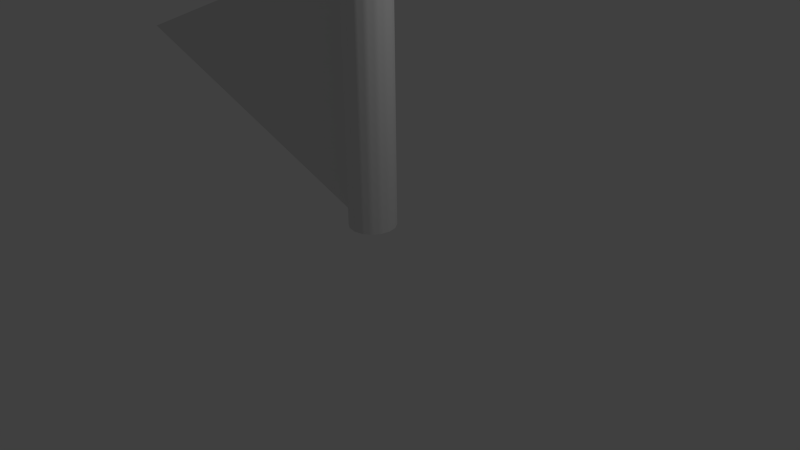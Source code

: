# Source: saveFlagBoned.blend  (saved by Blender 2.68.0; exported with 4.5.12 LTS)
import bpy
from mathutils import Matrix  # noqa: F401  (used for matrix-valued properties, if any)

bpy.ops.wm.read_factory_settings(use_empty=True)
scene = bpy.context.scene
scene.name = 'Scene'

# ---- collections
col_collection_1 = bpy.data.collections.new('Collection 1'); scene.collection.children.link(col_collection_1)

# ---- world
world_world = bpy.data.worlds.new('World'); scene.world = world_world
world_world.color = (0.05088, 0.05088, 0.05088)
world_world.use_sun_shadow = False
world_world.sun_shadow_jitter_overblur = 0.0
world_world.cycles.sampling_method = 'MANUAL'
world_world.cycles.sample_map_resolution = 256

# ---- cameras
cam_camera = bpy.data.cameras.new('Camera')
cam_camera.clip_end = 100.0
cam_camera.lens = 35.0
cam_camera.sensor_width = 32.0
cam_camera.sensor_height = 18.0
cam_camera.ortho_scale = 7.314
cam_camera.dof.focus_distance = 0.0
cam_camera.dof.aperture_fstop = 128.0

# ---- lights
light_lamp = bpy.data.lights.new('Lamp', 'POINT')
light_lamp.transmission_factor = 0.0
light_lamp.cutoff_distance = 30.0
light_lamp.energy = 100.0
light_lamp.shadow_buffer_clip_start = 1.001
light_lamp.shadow_soft_size = 0.1
light_lamp.shadow_maximum_resolution = 0.006
light_lamp.use_absolute_resolution = True
light_lamp.cycles.use_multiple_importance_sampling = False

# ---- meshes
me_cylinder = bpy.data.meshes.new('Cylinder')
me_cylinder.from_pydata([(0.0, 1.0, -1.0), (0.0, 1.0, 1.0), (0.3827, 0.9239, -1.0), (0.3827, 0.9239, 1.0), (0.7071, 0.7071, -1.0), (0.7071, 0.7071, 1.0), (0.9239, 0.3827, -1.0), (0.9239, 0.3827, 1.0), (1.0, -4.371e-08, -1.0), (1.0, -4.371e-08, 1.0), (0.9239, -0.3827, -1.0), (0.9239, -0.3827, 1.0), (0.7071, -0.7071, -1.0), (0.7071, -0.7071, 1.0), (0.3827, -0.9239, -1.0), (0.3827, -0.9239, 1.0), (1.51e-07, -1.0, -1.0), (1.51e-07, -1.0, 1.0), (-0.3827, -0.9239, -1.0), (-0.3827, -0.9239, 1.0), (-0.7071, -0.7071, -1.0), (-0.7071, -0.7071, 1.0), (-0.9239, -0.3827, -1.0), (-0.9239, -0.3827, 1.0), (-1.0, 1.192e-08, -1.0), (-1.0, 1.192e-08, 1.0), (-0.9239, 0.3827, -1.0), (-0.9239, 0.3827, 1.0), (-0.7071, 0.7071, -1.0), (-0.7071, 0.7071, 1.0), (-0.3827, 0.9239, -1.0), (-0.3827, 0.9239, 1.0), (0.1913, 0.9619, -1.0), (0.1913, 0.9619, 1.0), (0.0, 1.0, 0.0), (0.3827, 0.9239, 0.0), (0.5449, 0.8155, -1.0), (0.5449, 0.8155, 1.0), (0.7071, 0.7071, 0.0), (0.8155, 0.5449, -1.0), (0.8155, 0.5449, 1.0), (0.9239, 0.3827, 0.0), (0.9619, 0.1913, -1.0), (0.9619, 0.1913, 1.0), (1.0, -4.371e-08, 0.0), (0.9619, -0.1913, -1.0), (0.9619, -0.1913, 1.0), (0.9239, -0.3827, 0.0), (0.8155, -0.5449, -1.0), (0.8155, -0.5449, 1.0), (0.7071, -0.7071, 0.0), (0.5449, -0.8155, -1.0), (0.5449, -0.8155, 1.0), (0.3827, -0.9239, 0.0), (0.1913, -0.9619, -1.0), (0.1913, -0.9619, 1.0), (1.51e-07, -1.0, 0.0), (-0.1913, -0.9619, -1.0), (-0.1913, -0.9619, 1.0), (-0.3827, -0.9239, 0.0), (-0.5449, -0.8155, -1.0), (-0.5449, -0.8155, 1.0), (-0.7071, -0.7071, 0.0), (-0.8155, -0.5449, -1.0), (-0.8155, -0.5449, 1.0), (-0.9239, -0.3827, 0.0), (-0.9619, -0.1913, -1.0), (-0.9619, -0.1913, 1.0), (-1.0, 1.192e-08, 0.0), (-0.9619, 0.1913, -1.0), (-0.9619, 0.1913, 1.0), (-0.9239, 0.3827, 0.0), (-0.8155, 0.5449, -1.0), (-0.8155, 0.5449, 1.0), (-0.7071, 0.7071, 0.0), (-0.5449, 0.8155, -1.0), (-0.5449, 0.8155, 1.0), (-0.3827, 0.9239, 0.0), (-0.1913, 0.9619, -1.0), (-0.1913, 0.9619, 1.0), (0.1913, 0.9619, 0.0), (0.5449, 0.8155, 0.0), (0.8155, 0.5449, 0.0), (0.9619, 0.1913, 0.0), (0.9619, -0.1913, 0.0), (0.8155, -0.5449, 0.0), (0.5449, -0.8155, 0.0), (0.1913, -0.9619, 0.0), (-0.1913, -0.9619, 0.0), (-0.5449, -0.8155, 0.0), (-0.8155, -0.5449, 0.0), (-0.9619, -0.1913, 0.0), (-0.9619, 0.1913, 0.0), (-0.8155, 0.5449, 0.0), (-0.1913, 0.9619, 0.0), (-0.5449, 0.8155, 0.0), (0.287, 0.9429, -1.0), (0.3827, 0.9239, -0.5), (0.626, 0.7613, -1.0), (0.7071, 0.7071, -0.5), (0.8697, 0.4638, -1.0), (0.9239, 0.3827, -0.5), (0.981, 0.09567, -1.0), (1.0, -4.371e-08, -0.5), (0.9429, -0.287, -1.0), (0.9239, -0.3827, -0.5), (0.7613, -0.626, -1.0), (0.7071, -0.7071, -0.5), (0.4638, -0.8697, -1.0), (0.3827, -0.9239, -0.5), (0.09567, -0.981, -1.0), (1.51e-07, -1.0, -0.5), (-0.287, -0.9429, -1.0), (-0.3827, -0.9239, -0.5), (-0.626, -0.7613, -1.0), (-0.7071, -0.7071, -0.5), (-0.8697, -0.4638, -1.0), (-0.9239, -0.3827, -0.5), (-0.981, -0.09567, -1.0), (-1.0, 1.192e-08, -0.5), (-0.9429, 0.287, -1.0), (-0.9239, 0.3827, -0.5), (-0.7613, 0.626, -1.0), (-0.7071, 0.7071, -0.5), (-0.4638, 0.8697, -1.0), (-0.3827, 0.9239, -0.5), (-0.09567, 0.981, -1.0), (0.09567, 0.981, -1.0), (0.0, 1.0, -0.5), (0.4638, 0.8697, -1.0), (0.7613, 0.626, -1.0), (0.9429, 0.287, -1.0), (0.981, -0.09567, -1.0), (0.8697, -0.4638, -1.0), (0.626, -0.7613, -1.0), (0.287, -0.9429, -1.0), (-0.09567, -0.981, -1.0), (-0.4638, -0.8697, -1.0), (-0.7613, -0.626, -1.0), (-0.9429, -0.287, -1.0), (-0.981, 0.09567, -1.0), (-0.8697, 0.4638, -1.0), (-0.626, 0.7613, -1.0), (-0.287, 0.9429, -1.0), (0.287, 0.9429, 0.0), (0.09567, 0.981, 0.0), (0.1913, 0.9619, -0.5), (0.626, 0.7613, 0.0), (0.4638, 0.8697, 0.0), (0.5449, 0.8155, -0.5), (0.8697, 0.4638, 0.0), (0.7613, 0.626, 0.0), (0.8155, 0.5449, -0.5), (0.981, 0.09567, 0.0), (0.9429, 0.287, 0.0), (0.9619, 0.1913, -0.5), (0.9429, -0.287, 0.0), (0.981, -0.09567, 0.0), (0.9619, -0.1913, -0.5), (0.7613, -0.626, 0.0), (0.8697, -0.4638, 0.0), (0.8155, -0.5449, -0.5), (0.4638, -0.8697, 0.0), (0.626, -0.7613, 0.0), (0.5449, -0.8155, -0.5), (0.09567, -0.981, 0.0), (0.287, -0.9429, 0.0), (0.1913, -0.9619, -0.5), (-0.287, -0.9429, 0.0), (-0.09567, -0.981, 0.0), (-0.1913, -0.9619, -0.5), (-0.626, -0.7613, 0.0), (-0.4638, -0.8697, 0.0), (-0.5449, -0.8155, -0.5), (-0.8697, -0.4638, 0.0), (-0.7613, -0.626, 0.0), (-0.8155, -0.5449, -0.5), (-0.981, -0.09567, 0.0), (-0.9429, -0.287, 0.0), (-0.9619, -0.1913, -0.5), (-0.9429, 0.287, 0.0), (-0.981, 0.09567, 0.0), (-0.9619, 0.1913, -0.5), (-0.7613, 0.626, 0.0), (-0.8697, 0.4638, 0.0), (-0.8155, 0.5449, -0.5), (-0.09567, 0.981, 0.0), (-0.287, 0.9429, 0.0), (-0.1913, 0.9619, -0.5), (-0.4638, 0.8697, 0.0), (-0.626, 0.7613, 0.0), (-0.5449, 0.8155, -0.5), (0.287, 0.9429, -0.5), (0.09567, 0.981, -0.5), (0.626, 0.7613, -0.5), (0.4638, 0.8697, -0.5), (0.8697, 0.4638, -0.5), (0.7613, 0.626, -0.5), (0.981, 0.09567, -0.5), (0.9429, 0.287, -0.5), (0.9429, -0.287, -0.5), (0.981, -0.09567, -0.5), (0.7613, -0.626, -0.5), (0.8697, -0.4638, -0.5), (0.4638, -0.8697, -0.5), (0.626, -0.7613, -0.5), (0.09567, -0.981, -0.5), (0.287, -0.9429, -0.5), (-0.287, -0.9429, -0.5), (-0.09567, -0.981, -0.5), (-0.626, -0.7613, -0.5), (-0.4638, -0.8697, -0.5), (-0.8697, -0.4638, -0.5), (-0.7613, -0.626, -0.5), (-0.981, -0.09567, -0.5), (-0.9429, -0.287, -0.5), (-0.9429, 0.287, -0.5), (-0.981, 0.09567, -0.5), (-0.7613, 0.626, -0.5), (-0.8697, 0.4638, -0.5), (-0.09567, 0.981, -0.5), (-0.287, 0.9429, -0.5), (-0.4638, 0.8697, -0.5), (-0.626, 0.7613, -0.5), (-0.981, 0.09567, -1.0), (-0.981, 0.09567, -0.5), (-1.333, 0.09567, -1.0), (-1.333, 0.09567, -0.5), (-16.34, 0.09567, -0.75)], [], [(80, 33, 3, 35, 144), (81, 37, 5, 38, 147), (82, 40, 7, 41, 150), (83, 43, 9, 44, 153), (84, 46, 11, 47, 156), (85, 49, 13, 50, 159), (86, 52, 15, 53, 162), (87, 55, 17, 56, 165), (88, 58, 19, 59, 168), (89, 61, 21, 62, 171), (90, 64, 23, 65, 174), (91, 67, 25, 68, 177), (92, 70, 27, 71, 180), (93, 73, 29, 74, 183), (3, 33, 1, 79, 31, 76, 29, 73, 27, 70, 25, 67, 23, 64, 21, 61, 19, 58, 17, 55, 15, 52, 13, 49, 11, 46, 9, 43, 7, 40, 5, 37), (94, 79, 1, 34, 186), (95, 76, 31, 77, 189), (0, 127, 32, 96, 2, 129, 36, 98, 4, 130, 39, 100, 6, 131, 42, 102, 8, 132, 45, 104, 10, 133, 48, 106, 12, 134, 51, 108, 14, 135, 54, 110, 16, 136, 57, 112, 18, 137, 60, 114, 20, 138, 63, 116, 22, 139, 66, 118, 24, 140, 69, 120, 26, 141, 72, 122, 28, 142, 75, 124, 30, 143, 78, 126), (192, 144, 35, 97), (193, 145, 80, 146), (34, 1, 33, 80, 145), (194, 147, 38, 99), (195, 148, 81, 149), (35, 3, 37, 81, 148), (196, 150, 41, 101), (197, 151, 82, 152), (38, 5, 40, 82, 151), (198, 153, 44, 103), (199, 154, 83, 155), (41, 7, 43, 83, 154), (200, 156, 47, 105), (201, 157, 84, 158), (44, 9, 46, 84, 157), (202, 159, 50, 107), (203, 160, 85, 161), (47, 11, 49, 85, 160), (204, 162, 53, 109), (205, 163, 86, 164), (50, 13, 52, 86, 163), (206, 165, 56, 111), (207, 166, 87, 167), (53, 15, 55, 87, 166), (208, 168, 59, 113), (209, 169, 88, 170), (56, 17, 58, 88, 169), (210, 171, 62, 115), (211, 172, 89, 173), (59, 19, 61, 89, 172), (212, 174, 65, 117), (213, 175, 90, 176), (62, 21, 64, 90, 175), (214, 177, 68, 119), (215, 178, 91, 179), (65, 23, 67, 91, 178), (216, 180, 71, 121), (217, 181, 92, 182), (68, 25, 70, 92, 181), (218, 183, 74, 123), (219, 184, 93, 185), (71, 27, 73, 93, 184), (220, 186, 34, 128), (221, 187, 94, 188), (77, 31, 79, 94, 187), (222, 189, 77, 125), (223, 190, 95, 191), (74, 29, 76, 95, 190), (96, 192, 97, 2), (32, 146, 192, 96), (146, 80, 144, 192), (127, 193, 146, 32), (0, 128, 193, 127), (128, 34, 145, 193), (98, 194, 99, 4), (36, 149, 194, 98), (149, 81, 147, 194), (129, 195, 149, 36), (2, 97, 195, 129), (97, 35, 148, 195), (100, 196, 101, 6), (39, 152, 196, 100), (152, 82, 150, 196), (130, 197, 152, 39), (4, 99, 197, 130), (99, 38, 151, 197), (102, 198, 103, 8), (42, 155, 198, 102), (155, 83, 153, 198), (131, 199, 155, 42), (6, 101, 199, 131), (101, 41, 154, 199), (104, 200, 105, 10), (45, 158, 200, 104), (158, 84, 156, 200), (132, 201, 158, 45), (8, 103, 201, 132), (103, 44, 157, 201), (106, 202, 107, 12), (48, 161, 202, 106), (161, 85, 159, 202), (133, 203, 161, 48), (10, 105, 203, 133), (105, 47, 160, 203), (108, 204, 109, 14), (51, 164, 204, 108), (164, 86, 162, 204), (134, 205, 164, 51), (12, 107, 205, 134), (107, 50, 163, 205), (110, 206, 111, 16), (54, 167, 206, 110), (167, 87, 165, 206), (135, 207, 167, 54), (14, 109, 207, 135), (109, 53, 166, 207), (112, 208, 113, 18), (57, 170, 208, 112), (170, 88, 168, 208), (136, 209, 170, 57), (16, 111, 209, 136), (111, 56, 169, 209), (114, 210, 115, 20), (60, 173, 210, 114), (173, 89, 171, 210), (137, 211, 173, 60), (18, 113, 211, 137), (113, 59, 172, 211), (116, 212, 117, 22), (63, 176, 212, 116), (176, 90, 174, 212), (138, 213, 176, 63), (20, 115, 213, 138), (115, 62, 175, 213), (118, 214, 119, 24), (66, 179, 214, 118), (179, 91, 177, 214), (139, 215, 179, 66), (22, 117, 215, 139), (117, 65, 178, 215), (120, 216, 121, 26), (69, 182, 216, 120), (182, 92, 180, 216), (140, 217, 182, 69), (24, 119, 217, 140), (119, 68, 181, 217), (122, 218, 123, 28), (72, 185, 218, 122), (185, 93, 183, 218), (141, 219, 185, 72), (26, 121, 219, 141), (121, 71, 184, 219), (126, 220, 128, 0), (78, 188, 220, 126), (188, 94, 186, 220), (143, 221, 188, 78), (30, 125, 221, 143), (125, 77, 187, 221), (124, 222, 125, 30), (75, 191, 222, 124), (191, 95, 189, 222), (142, 223, 191, 75), (28, 123, 223, 142), (123, 74, 190, 223), (140, 217, 225, 224), (226, 227, 228)])
me_cylinder.polygons.foreach_set('use_smooth', [True] * 164)
_uv = me_cylinder.uv_layers.new(name='UVMap')
_uv.uv.foreach_set('vector', [0.5265, 0.5341, 0.5259, 0.7143, 0.4934, 0.7142, 0.494, 0.534, 0.5102, 0.534, 0.4691, 0.5339, 0.4686, 0.7141, 0.4437, 0.7141, 0.4442, 0.5338, 0.4567, 0.5339, 0.3082, 0.8875, 0.3087, 1.068, 0.2763, 1.068, 0.2757, 0.8876, 0.2919, 0.8875, 0.2405, 0.8877, 0.2411, 1.068, 0.2059, 1.068, 0.2054, 0.8878, 0.223, 0.8878, 0.1729, 0.8879, 0.1734, 1.068, 0.141, 1.068, 0.1404, 0.888, 0.1566, 0.888, 0.1155, 0.8881, 0.1161, 1.068, 0.09122, 1.068, 0.09067, 0.8882, 0.1031, 0.8881, 0.7738, 0.5345, 0.7732, 0.3543, 0.8025, 0.3542, 0.803, 0.5344, 0.7884, 0.5345, 0.8375, 0.5343, 0.8369, 0.3541, 0.8714, 0.354, 0.872, 0.5342, 0.8547, 0.5343, 0.9065, 0.5341, 0.9059, 0.3539, 0.9404, 0.3538, 0.941, 0.534, 0.9237, 0.5341, 0.9702, 0.5339, 0.9697, 0.3537, 0.9989, 0.3536, 0.9994, 0.5338, 0.9848, 0.5339, 0.9242, 0.8957, 0.9237, 1.076, 0.8912, 1.076, 0.8917, 0.8956, 0.908, 0.8956, 0.8566, 0.8954, 0.856, 1.076, 0.8208, 1.076, 0.8214, 0.8953, 0.839, 0.8954, 0.7889, 0.8952, 0.7884, 1.075, 0.7559, 1.075, 0.7564, 0.8951, 0.7727, 0.8952, 0.7191, 0.5347, 0.7186, 0.7149, 0.6937, 0.7148, 0.6943, 0.5346, 0.7067, 0.5346, 0.2317, 0.7071, 0.1992, 0.6937, 0.1668, 0.6802, 0.1419, 0.6554, 0.117, 0.6305, 0.1036, 0.598, 0.09011, 0.5655, 0.09011, 0.5304, 0.09011, 0.4952, 0.1036, 0.4627, 0.117, 0.4302, 0.1419, 0.4054, 0.1668, 0.3805, 0.1992, 0.367, 0.2317, 0.3536, 0.2669, 0.3536, 0.3021, 0.3536, 0.3346, 0.367, 0.367, 0.3805, 0.3919, 0.4054, 0.4168, 0.4302, 0.4302, 0.4627, 0.4437, 0.4952, 0.4437, 0.5304, 0.4437, 0.5655, 0.4302, 0.598, 0.4168, 0.6305, 0.3919, 0.6554, 0.367, 0.6802, 0.3346, 0.6937, 0.3021, 0.7071, 0.2669, 0.7071, 0.5941, 0.5343, 0.5936, 0.7145, 0.5584, 0.7144, 0.5589, 0.5342, 0.5765, 0.5342, 0.6618, 0.5345, 0.6612, 0.7147, 0.6287, 0.7146, 0.6293, 0.5344, 0.6455, 0.5344, 0.117, 0.07664, 0.1295, 0.06421, 0.1419, 0.05178, 0.1543, 0.03935, 0.1668, 0.02691, 0.183, 0.02019, 0.1992, 0.01346, 0.2155, 0.006729, 0.2317, 1.074e-08, 0.2493, 0.0, 0.2669, 2.149e-08, 0.2845, 2.149e-08, 0.3021, 1.074e-08, 0.3183, 0.006729, 0.3346, 0.01346, 0.3508, 0.02019, 0.367, 0.02691, 0.3795, 0.03935, 0.3919, 0.05178, 0.4043, 0.06421, 0.4168, 0.07664, 0.4235, 0.09289, 0.4302, 0.1091, 0.437, 0.1254, 0.4437, 0.1416, 0.4437, 0.1592, 0.4437, 0.1768, 0.4437, 0.1944, 0.4437, 0.212, 0.437, 0.2282, 0.4302, 0.2444, 0.4235, 0.2607, 0.4168, 0.2769, 0.4043, 0.2894, 0.3919, 0.3018, 0.3795, 0.3142, 0.367, 0.3267, 0.3508, 0.3334, 0.3346, 0.3401, 0.3183, 0.3468, 0.3021, 0.3536, 0.2845, 0.3536, 0.2669, 0.3536, 0.2493, 0.3536, 0.2317, 0.3536, 0.2155, 0.3468, 0.1992, 0.3401, 0.183, 0.3334, 0.1668, 0.3267, 0.1543, 0.3142, 0.1419, 0.3018, 0.1295, 0.2894, 0.117, 0.2769, 0.1103, 0.2607, 0.1036, 0.2444, 0.09684, 0.2282, 0.09011, 0.212, 0.09011, 0.1944, 0.09011, 0.1768, 0.09011, 0.1592, 0.09011, 0.1416, 0.09684, 0.1254, 0.1036, 0.1091, 0.1103, 0.09289, 0.5105, 0.4439, 0.5102, 0.534, 0.494, 0.534, 0.4942, 0.4439, 0.543, 0.444, 0.5427, 0.5341, 0.5265, 0.5341, 0.5267, 0.4439, 0.5589, 0.5342, 0.5584, 0.7144, 0.5259, 0.7143, 0.5265, 0.5341, 0.5427, 0.5341, 0.4569, 0.4437, 0.4567, 0.5339, 0.4442, 0.5338, 0.4445, 0.4437, 0.4818, 0.4438, 0.4815, 0.5339, 0.4691, 0.5339, 0.4694, 0.4438, 0.494, 0.534, 0.4934, 0.7142, 0.4686, 0.7141, 0.4691, 0.5339, 0.4815, 0.5339, 0.2917, 0.7974, 0.2919, 0.8875, 0.2757, 0.8876, 0.2754, 0.7975, 0.3242, 0.7973, 0.3244, 0.8874, 0.3082, 0.8875, 0.3079, 0.7974, 0.3407, 0.8874, 0.3412, 1.068, 0.3087, 1.068, 0.3082, 0.8875, 0.3244, 0.8874, 0.2227, 0.7976, 0.223, 0.8878, 0.2054, 0.8878, 0.2051, 0.7977, 0.2578, 0.7975, 0.2581, 0.8876, 0.2405, 0.8877, 0.2403, 0.7976, 0.2757, 0.8876, 0.2763, 1.068, 0.2411, 1.068, 0.2405, 0.8877, 0.2581, 0.8876, 0.1564, 0.7978, 0.1566, 0.888, 0.1404, 0.888, 0.1401, 0.7979, 0.1889, 0.7977, 0.1891, 0.8879, 0.1729, 0.8879, 0.1726, 0.7978, 0.2054, 0.8878, 0.2059, 1.068, 0.1734, 1.068, 0.1729, 0.8879, 0.1891, 0.8879, 0.1028, 0.798, 0.1031, 0.8881, 0.09067, 0.8882, 0.09039, 0.798, 0.1277, 0.7979, 0.128, 0.888, 0.1155, 0.8881, 0.1153, 0.798, 0.1404, 0.888, 0.141, 1.068, 0.1161, 1.068, 0.1155, 0.8881, 0.128, 0.888, 0.7887, 0.6246, 0.7884, 0.5345, 0.803, 0.5344, 0.8033, 0.6245, 0.7594, 0.6247, 0.7592, 0.5346, 0.7738, 0.5345, 0.7741, 0.6246, 0.7445, 0.5346, 0.744, 0.3544, 0.7732, 0.3543, 0.7738, 0.5345, 0.7592, 0.5346, 0.855, 0.6244, 0.8547, 0.5343, 0.872, 0.5342, 0.8723, 0.6243, 0.8205, 0.6245, 0.8203, 0.5344, 0.8375, 0.5343, 0.8378, 0.6244, 0.803, 0.5344, 0.8025, 0.3542, 0.8369, 0.3541, 0.8375, 0.5343, 0.8203, 0.5344, 0.924, 0.6242, 0.9237, 0.5341, 0.941, 0.534, 0.9412, 0.6241, 0.8895, 0.6243, 0.8892, 0.5342, 0.9065, 0.5341, 0.9068, 0.6242, 0.872, 0.5342, 0.8714, 0.354, 0.9059, 0.3539, 0.9065, 0.5341, 0.8892, 0.5342, 0.9851, 0.624, 0.9848, 0.5339, 0.9994, 0.5338, 0.9997, 0.6239, 0.9559, 0.6241, 0.9556, 0.534, 0.9702, 0.5339, 0.9705, 0.624, 0.941, 0.534, 0.9404, 0.3538, 0.9697, 0.3537, 0.9702, 0.5339, 0.9556, 0.534, 0.9082, 0.8055, 0.908, 0.8956, 0.8917, 0.8956, 0.892, 0.8054, 0.9407, 0.8056, 0.9405, 0.8957, 0.9242, 0.8957, 0.9245, 0.8055, 0.9567, 0.8958, 0.9561, 1.076, 0.9237, 1.076, 0.9242, 0.8957, 0.9405, 0.8957, 0.8393, 0.8053, 0.839, 0.8954, 0.8214, 0.8953, 0.8217, 0.8052, 0.8744, 0.8054, 0.8741, 0.8955, 0.8566, 0.8954, 0.8568, 0.8053, 0.8917, 0.8956, 0.8912, 1.076, 0.856, 1.076, 0.8566, 0.8954, 0.8741, 0.8955, 0.7729, 0.8051, 0.7727, 0.8952, 0.7564, 0.8951, 0.7567, 0.805, 0.8054, 0.8052, 0.8051, 0.8953, 0.7889, 0.8952, 0.7892, 0.8051, 0.8214, 0.8953, 0.8208, 1.076, 0.7884, 1.075, 0.7889, 0.8952, 0.8051, 0.8953, 0.4564, 0.09012, 0.4567, 0.1802, 0.4442, 0.1803, 0.444, 0.09016, 0.7318, 0.4446, 0.7316, 0.5347, 0.7191, 0.5347, 0.7194, 0.4445, 0.744, 0.5347, 0.7434, 0.715, 0.7186, 0.7149, 0.7191, 0.5347, 0.7316, 0.5347, 0.5768, 0.4441, 0.5765, 0.5342, 0.5589, 0.5342, 0.5592, 0.444, 0.612, 0.4442, 0.6117, 0.5343, 0.5941, 0.5343, 0.5944, 0.4442, 0.6293, 0.5344, 0.6287, 0.7146, 0.5936, 0.7145, 0.5941, 0.5343, 0.6117, 0.5343, 0.6458, 0.4443, 0.6455, 0.5344, 0.6293, 0.5344, 0.6296, 0.4443, 0.6783, 0.4444, 0.678, 0.5345, 0.6618, 0.5345, 0.662, 0.4444, 0.6943, 0.5346, 0.6937, 0.7148, 0.6612, 0.7147, 0.6618, 0.5345, 0.678, 0.5345, 0.5108, 0.3538, 0.5105, 0.4439, 0.4942, 0.4439, 0.4945, 0.3537, 0.527, 0.3538, 0.5267, 0.4439, 0.5105, 0.4439, 0.5108, 0.3538, 0.5267, 0.4439, 0.5265, 0.5341, 0.5102, 0.534, 0.5105, 0.4439, 0.5433, 0.3539, 0.543, 0.444, 0.5267, 0.4439, 0.527, 0.3538, 0.5595, 0.3539, 0.5592, 0.444, 0.543, 0.444, 0.5433, 0.3539, 0.5592, 0.444, 0.5589, 0.5342, 0.5427, 0.5341, 0.543, 0.444, 0.4572, 0.3536, 0.4569, 0.4437, 0.4445, 0.4437, 0.4448, 0.3536, 0.4697, 0.3536, 0.4694, 0.4438, 0.4569, 0.4437, 0.4572, 0.3536, 0.4694, 0.4438, 0.4691, 0.5339, 0.4567, 0.5339, 0.4569, 0.4437, 0.4821, 0.3537, 0.4818, 0.4438, 0.4694, 0.4438, 0.4697, 0.3536, 0.4945, 0.3537, 0.4942, 0.4439, 0.4818, 0.4438, 0.4821, 0.3537, 0.4942, 0.4439, 0.494, 0.534, 0.4815, 0.5339, 0.4818, 0.4438, 0.2914, 0.7073, 0.2917, 0.7974, 0.2754, 0.7975, 0.2752, 0.7073, 0.3076, 0.7072, 0.3079, 0.7974, 0.2917, 0.7974, 0.2914, 0.7073, 0.3079, 0.7974, 0.3082, 0.8875, 0.2919, 0.8875, 0.2917, 0.7974, 0.3239, 0.7072, 0.3242, 0.7973, 0.3079, 0.7974, 0.3076, 0.7072, 0.3401, 0.7071, 0.3404, 0.7973, 0.3242, 0.7973, 0.3239, 0.7072, 0.3404, 0.7973, 0.3407, 0.8874, 0.3244, 0.8874, 0.3242, 0.7973, 0.2224, 0.7075, 0.2227, 0.7976, 0.2051, 0.7977, 0.2048, 0.7076, 0.24, 0.7075, 0.2403, 0.7976, 0.2227, 0.7976, 0.2224, 0.7075, 0.2403, 0.7976, 0.2405, 0.8877, 0.223, 0.8878, 0.2227, 0.7976, 0.2576, 0.7074, 0.2578, 0.7975, 0.2403, 0.7976, 0.24, 0.7075, 0.2752, 0.7073, 0.2754, 0.7975, 0.2578, 0.7975, 0.2576, 0.7074, 0.2754, 0.7975, 0.2757, 0.8876, 0.2581, 0.8876, 0.2578, 0.7975, 0.1561, 0.7077, 0.1564, 0.7978, 0.1401, 0.7979, 0.1398, 0.7078, 0.1723, 0.7077, 0.1726, 0.7978, 0.1564, 0.7978, 0.1561, 0.7077, 0.1726, 0.7978, 0.1729, 0.8879, 0.1566, 0.888, 0.1564, 0.7978, 0.1886, 0.7076, 0.1889, 0.7977, 0.1726, 0.7978, 0.1723, 0.7077, 0.2048, 0.7076, 0.2051, 0.7977, 0.1889, 0.7977, 0.1886, 0.7076, 0.2051, 0.7977, 0.2054, 0.8878, 0.1891, 0.8879, 0.1889, 0.7977, 0.1025, 0.7079, 0.1028, 0.798, 0.09039, 0.798, 0.09011, 0.7079, 0.115, 0.7078, 0.1153, 0.798, 0.1028, 0.798, 0.1025, 0.7079, 0.1153, 0.798, 0.1155, 0.8881, 0.1031, 0.8881, 0.1028, 0.798, 0.1274, 0.7078, 0.1277, 0.7979, 0.1153, 0.798, 0.115, 0.7078, 0.1398, 0.7078, 0.1401, 0.7979, 0.1277, 0.7979, 0.1274, 0.7078, 0.1401, 0.7979, 0.1404, 0.888, 0.128, 0.888, 0.1277, 0.7979, 0.7889, 0.7147, 0.7887, 0.6246, 0.8033, 0.6245, 0.8036, 0.7147, 0.7743, 0.7148, 0.7741, 0.6246, 0.7887, 0.6246, 0.7889, 0.7147, 0.7741, 0.6246, 0.7738, 0.5345, 0.7884, 0.5345, 0.7887, 0.6246, 0.7597, 0.7148, 0.7594, 0.6247, 0.7741, 0.6246, 0.7743, 0.7148, 0.7451, 0.7149, 0.7448, 0.6247, 0.7594, 0.6247, 0.7597, 0.7148, 0.7448, 0.6247, 0.7445, 0.5346, 0.7592, 0.5346, 0.7594, 0.6247, 0.8553, 0.7145, 0.855, 0.6244, 0.8723, 0.6243, 0.8725, 0.7145, 0.8381, 0.7146, 0.8378, 0.6244, 0.855, 0.6244, 0.8553, 0.7145, 0.8378, 0.6244, 0.8375, 0.5343, 0.8547, 0.5343, 0.855, 0.6244, 0.8208, 0.7146, 0.8205, 0.6245, 0.8378, 0.6244, 0.8381, 0.7146, 0.8036, 0.7147, 0.8033, 0.6245, 0.8205, 0.6245, 0.8208, 0.7146, 0.8033, 0.6245, 0.803, 0.5344, 0.8203, 0.5344, 0.8205, 0.6245, 0.9243, 0.7143, 0.924, 0.6242, 0.9412, 0.6241, 0.9415, 0.7143, 0.907, 0.7144, 0.9068, 0.6242, 0.924, 0.6242, 0.9243, 0.7143, 0.9068, 0.6242, 0.9065, 0.5341, 0.9237, 0.5341, 0.924, 0.6242, 0.8898, 0.7144, 0.8895, 0.6243, 0.9068, 0.6242, 0.907, 0.7144, 0.8725, 0.7145, 0.8723, 0.6243, 0.8895, 0.6243, 0.8898, 0.7144, 0.8723, 0.6243, 0.872, 0.5342, 0.8892, 0.5342, 0.8895, 0.6243, 0.9854, 0.7141, 0.9851, 0.624, 0.9997, 0.6239, 1.0, 0.7141, 0.9708, 0.7142, 0.9705, 0.624, 0.9851, 0.624, 0.9854, 0.7141, 0.9705, 0.624, 0.9702, 0.5339, 0.9848, 0.5339, 0.9851, 0.624, 0.9561, 0.7142, 0.9559, 0.6241, 0.9705, 0.624, 0.9708, 0.7142, 0.9415, 0.7143, 0.9412, 0.6241, 0.9559, 0.6241, 0.9561, 0.7142, 0.9412, 0.6241, 0.941, 0.534, 0.9556, 0.534, 0.9559, 0.6241, 0.9085, 0.7154, 0.9082, 0.8055, 0.892, 0.8054, 0.8923, 0.7153, 0.9248, 0.7154, 0.9245, 0.8055, 0.9082, 0.8055, 0.9085, 0.7154, 0.9245, 0.8055, 0.9242, 0.8957, 0.908, 0.8956, 0.9082, 0.8055, 0.941, 0.7155, 0.9407, 0.8056, 0.9245, 0.8055, 0.9248, 0.7154, 0.9573, 0.7155, 0.957, 0.8056, 0.9407, 0.8056, 0.941, 0.7155, 0.957, 0.8056, 0.9567, 0.8958, 0.9405, 0.8957, 0.9407, 0.8056, 0.8395, 0.7151, 0.8393, 0.8053, 0.8217, 0.8052, 0.8219, 0.7151, 0.8571, 0.7152, 0.8568, 0.8053, 0.8393, 0.8053, 0.8395, 0.7151, 0.8568, 0.8053, 0.8566, 0.8954, 0.839, 0.8954, 0.8393, 0.8053, 0.8747, 0.7153, 0.8744, 0.8054, 0.8568, 0.8053, 0.8571, 0.7152, 0.8923, 0.7153, 0.892, 0.8054, 0.8744, 0.8054, 0.8747, 0.7153, 0.892, 0.8054, 0.8917, 0.8956, 0.8741, 0.8955, 0.8744, 0.8054, 0.7732, 0.7149, 0.7729, 0.8051, 0.7567, 0.805, 0.757, 0.7149, 0.7895, 0.715, 0.7892, 0.8051, 0.7729, 0.8051, 0.7732, 0.7149, 0.7892, 0.8051, 0.7889, 0.8952, 0.7727, 0.8952, 0.7729, 0.8051, 0.8057, 0.715, 0.8054, 0.8052, 0.7892, 0.8051, 0.7895, 0.715, 0.8219, 0.7151, 0.8217, 0.8052, 0.8054, 0.8052, 0.8057, 0.715, 0.8217, 0.8052, 0.8214, 0.8953, 0.8051, 0.8953, 0.8054, 0.8052, 0.4561, 0.0, 0.4564, 0.09012, 0.444, 0.09016, 0.4437, 3.817e-05, 0.7197, 0.3544, 0.7194, 0.4445, 0.707, 0.4445, 0.7072, 0.3544, 0.7194, 0.4445, 0.7191, 0.5347, 0.7067, 0.5346, 0.707, 0.4445, 0.7321, 0.3545, 0.7318, 0.4446, 0.7194, 0.4445, 0.7197, 0.3544, 0.757, 0.7149, 0.7567, 0.805, 0.7443, 0.805, 0.7445, 0.7149, 0.7567, 0.805, 0.7564, 0.8951, 0.744, 0.8951, 0.7443, 0.805, 0.5771, 0.354, 0.5768, 0.4441, 0.5592, 0.444, 0.5595, 0.3539, 0.5947, 0.354, 0.5944, 0.4442, 0.5768, 0.4441, 0.5771, 0.354, 0.5944, 0.4442, 0.5941, 0.5343, 0.5765, 0.5342, 0.5768, 0.4441, 0.6122, 0.3541, 0.612, 0.4442, 0.5944, 0.4442, 0.5947, 0.354, 0.6298, 0.3541, 0.6296, 0.4443, 0.612, 0.4442, 0.6122, 0.3541, 0.6296, 0.4443, 0.6293, 0.5344, 0.6117, 0.5343, 0.612, 0.4442, 0.6461, 0.3542, 0.6458, 0.4443, 0.6296, 0.4443, 0.6298, 0.3541, 0.6623, 0.3542, 0.662, 0.4444, 0.6458, 0.4443, 0.6461, 0.3542, 0.662, 0.4444, 0.6618, 0.5345, 0.6455, 0.5344, 0.6458, 0.4443, 0.6786, 0.3543, 0.6783, 0.4444, 0.662, 0.4444, 0.6623, 0.3542, 0.6948, 0.3543, 0.6945, 0.4445, 0.6783, 0.4444, 0.6786, 0.3543, 0.6945, 0.4445, 0.6943, 0.5346, 0.678, 0.5345, 0.6783, 0.4444, 0.0, 0.0, 0.0, 0.0, 0.0, 0.0, 0.0, 0.0, 0.09011, 2.705, 0.0, 2.706, 0.003553, 0.0])
me_cylinder.use_remesh_preserve_volume = False
me_cylinder.use_remesh_preserve_attributes = False
me_cylinder.use_mirror_vertex_groups = False
me_cylinder.update()
arm_armature_001 = bpy.data.armatures.new('Armature.001')  # bones are not reproduced

# ---- objects
ob_armature = bpy.data.objects.new('Armature', arm_armature_001)
ob_cylinder = bpy.data.objects.new('Cylinder', me_cylinder)
ob_lamp = bpy.data.objects.new('Lamp', light_lamp)
ob_camera = bpy.data.objects.new('Camera', cam_camera)

# ---- transforms, parenting, visibility, modifiers, constraints
ob_armature.location = (-0.03448, 0.01273, 7.244)
ob_armature.rotation_euler = (-2.688e-07, -3.12, 2.934e-09)
ob_armature.scale = (5.279, 5.279, 5.279)
ob_armature.show_in_front = True
ob_armature.lineart.crease_threshold = 0.0
ob_cylinder.parent = ob_armature
ob_cylinder.matrix_parent_inverse = Matrix(((-0.1894, -5.556e-10, 0.004135, -0.03649), (5.562e-10, 0.1894, 5.09e-08, -0.002412), (-0.004135, 5.09e-08, -0.1894, 1.372), (0.0, 0.0, 0.0, 1.0)))
ob_cylinder.location = (0.0, 0.0, 7.076)
ob_cylinder.scale = (0.3078, 0.3078, 6.64)
ob_cylinder.lineart.crease_threshold = 0.0
_vg = ob_cylinder.vertex_groups.new(name='Bone')
for _i, _w in zip([0, 2, 4, 6, 8, 10, 18, 20, 22, 24, 26, 28, 30, 32, 36, 39, 42, 45, 60, 63, 66, 69, 72, 75, 78, 96, 97, 98, 99, 100, 101, 102, 103, 104, 105, 107, 109, 111, 112, 113, 114, 115, 116, 117, 118, 119, 120, 121, 122, 123, 124, 125, 126, 127, 128, 129, 130, 131, 132, 133, 137, 138, 139, 140, 141, 142, 143, 146, 149, 152, 155, 158, 161, 164, 167, 170, 173, 176, 179, 182, 185, 188, 191, 192, 193, 194, 195, 196, 197, 198, 199, 200, 201, 202, 203, 204, 205, 206, 207, 208, 209, 210, 211, 212, 213, 214, 215, 216, 217, 218, 219, 220, 221, 222, 223, 224, 225, 226, 227, 228], [0.0, 0.0, 0.0, 0.0, 0.0, 0.0, 0.0, 1.244e-20, 2.284e-15, 2.326e-07, 2.985e-14, 0.0, 0.0, 0.0, 0.0, 0.0, 0.0, 0.0, 0.0, 1.043e-27, 5.25e-11, 1.792e-10, 1.118e-27, 0.0, 0.0, 0.0, 0.0, 0.0, 0.0, 0.0, 0.0, 0.0, 0.0, 0.0, 0.0, 0.0, 0.0, 0.0, 0.0, 0.0, 0.0, 0.0, 1.832e-23, 1.703e-31, 4.384e-09, 5.198e-32, 2.841e-12, 2.677e-36, 1.013e-27, 0.0, 0.0, 0.0, 0.0, 0.0, 0.0, 0.0, 0.0, 0.0, 0.0, 0.0, 0.0, 2.458e-25, 4.152e-13, 7.65e-09, 8.067e-22, 0.0, 0.0, 0.0, 0.0, 0.0, 0.0, 0.0, 0.0, 0.0, 0.0, 0.0, 0.0, 8.812e-32, 1.269e-30, 2.358e-32, 3.625e-42, 0.0, 0.0, 0.0, 0.0, 0.0, 0.0, 0.0, 0.0, 0.0, 0.0, 0.0, 0.0, 0.0, 0.0, 0.0, 0.0, 0.0, 0.0, 0.0, 0.0, 0.0, 0.0, 2.482e-31, 0.0, 5.094e-31, 9.746e-31, 7.516e-34, 9.674e-32, 0.0, 3.684e-39, 0.0, 0.0, 0.0, 0.0, 7.65e-09, 9.674e-32, 3.078e-08, 0.0001386, 0.00027]): _vg.add([_i], _w, 'REPLACE')
_vg = ob_cylinder.vertex_groups.new(name='Bone.001')
for _i, _w in zip([0, 1, 2, 3, 4, 5, 6, 7, 8, 9, 10, 11, 12, 13, 14, 15, 16, 17, 18, 19, 20, 21, 22, 23, 24, 25, 26, 27, 28, 29, 30, 31, 32, 33, 34, 35, 36, 37, 38, 39, 40, 41, 42, 43, 44, 45, 46, 47, 48, 49, 50, 51, 52, 53, 54, 55, 56, 57, 58, 59, 60, 61, 62, 63, 64, 65, 66, 67, 68, 69, 70, 71, 72, 73, 74, 75, 76, 77, 78, 79, 80, 81, 82, 83, 84, 85, 86, 87, 88, 89, 90, 91, 92, 93, 94, 95, 96, 97, 98, 99, 100, 101, 102, 103, 104, 105, 106, 107, 108, 109, 110, 111, 112, 113, 114, 115, 116, 117, 118, 119, 120, 121, 122, 123, 124, 125, 126, 127, 128, 129, 130, 131, 132, 133, 134, 135, 136, 137, 138, 139, 140, 141, 142, 143, 144, 145, 146, 147, 148, 149, 150, 151, 152, 153, 154, 155, 156, 157, 158, 159, 160, 161, 162, 163, 164, 165, 166, 167, 168, 169, 170, 171, 172, 173, 174, 175, 176, 177, 178, 179, 180, 181, 182, 183, 184, 185, 186, 187, 188, 189, 190, 191, 192, 193, 194, 195, 196, 197, 198, 199, 200, 201, 202, 203, 204, 205, 206, 207, 208, 209, 210, 211, 212, 213, 214, 215, 216, 217, 218, 219, 220, 221, 222, 223, 224, 225, 226, 227], [1.0, 1.0, 1.0, 1.0, 1.0, 1.0, 1.0, 1.0, 1.0, 1.0, 1.0, 1.0, 1.0, 1.0, 1.0, 1.0, 1.0, 1.0, 1.0, 1.0, 1.0, 1.0, 1.0, 1.0, 1.0, 1.0, 1.0, 1.0, 1.0, 1.0, 1.0, 1.0, 1.0, 1.0, 1.0, 1.0, 1.0, 1.0, 1.0, 1.0, 1.0, 1.0, 1.0, 1.0, 1.0, 1.0, 1.0, 1.0, 1.0, 1.0, 1.0, 1.0, 1.0, 1.0, 1.0, 1.0, 1.0, 1.0, 1.0, 1.0, 1.0, 1.0, 1.0, 1.0, 1.0, 1.0, 1.0, 1.0, 1.0, 1.0, 1.0, 1.0, 1.0, 1.0, 1.0, 1.0, 1.0, 1.0, 1.0, 1.0, 1.0, 1.0, 1.0, 1.0, 1.0, 1.0, 1.0, 1.0, 1.0, 1.0, 1.0, 1.0, 1.0, 1.0, 1.0, 1.0, 1.0, 1.0, 1.0, 1.0, 1.0, 1.0, 1.0, 1.0, 1.0, 1.0, 1.0, 1.0, 1.0, 1.0, 1.0, 1.0, 1.0, 1.0, 1.0, 1.0, 1.0, 1.0, 1.0, 1.0, 1.0, 1.0, 1.0, 1.0, 1.0, 1.0, 1.0, 1.0, 1.0, 1.0, 1.0, 1.0, 1.0, 1.0, 1.0, 1.0, 1.0, 1.0, 1.0, 1.0, 1.0, 1.0, 1.0, 1.0, 1.0, 1.0, 1.0, 1.0, 1.0, 1.0, 1.0, 1.0, 1.0, 1.0, 1.0, 1.0, 1.0, 1.0, 1.0, 1.0, 1.0, 1.0, 1.0, 1.0, 1.0, 1.0, 1.0, 1.0, 1.0, 1.0, 1.0, 1.0, 1.0, 1.0, 1.0, 1.0, 1.0, 1.0, 1.0, 1.0, 1.0, 1.0, 1.0, 1.0, 1.0, 1.0, 1.0, 1.0, 1.0, 1.0, 1.0, 1.0, 1.0, 1.0, 1.0, 1.0, 1.0, 1.0, 1.0, 1.0, 1.0, 1.0, 1.0, 1.0, 1.0, 1.0, 1.0, 1.0, 1.0, 1.0, 1.0, 1.0, 1.0, 1.0, 1.0, 1.0, 1.0, 1.0, 1.0, 1.0, 1.0, 1.0, 1.0, 1.0, 1.0, 1.0, 0.0003496, 7.53e-05]): _vg.add([_i], _w, 'REPLACE')
_vg = ob_cylinder.vertex_groups.new(name='Bone.002')
for _i, _w in zip([226, 227, 228], [1.0, 0.9994, 1.0]): _vg.add([_i], _w, 'REPLACE')
_m = ob_cylinder.modifiers.new('Armature', 'ARMATURE')
_m.object = ob_armature
ob_lamp.location = (4.076, 1.005, 5.904)
ob_lamp.rotation_euler = (0.6503, 0.05522, 1.866)
ob_lamp.lock_rotations_4d = False
ob_lamp.empty_display_type = 'ARROWS'
ob_lamp.color = (0.0, 0.0, 0.0, 0.0)
ob_lamp.lineart.crease_threshold = 0.0
ob_camera.location = (7.481, -6.508, 5.344)
ob_camera.rotation_euler = (1.109, 0.01082, 0.8149)
ob_camera.lock_rotations_4d = False
ob_camera.empty_display_type = 'ARROWS'
ob_camera.color = (0.0, 0.0, 0.0, 0.0)
ob_camera.display_type = 'WIRE'
ob_camera.lineart.crease_threshold = 0.0

# ---- collection membership
col_collection_1.objects.link(ob_armature)
col_collection_1.objects.link(ob_cylinder)
col_collection_1.objects.link(ob_lamp)
col_collection_1.objects.link(ob_camera)

# ---- scene / render settings (as saved in the file)
scene.camera = ob_camera
scene.frame_start = 1; scene.frame_end = 250; scene.frame_set(2)
scene.render.engine = 'BLENDER_EEVEE_NEXT'
scene.render.image_settings.color_mode = 'RGB'
scene.render.image_settings.compression = 90
scene.render.resolution_percentage = 50
scene.render.dither_intensity = 0.0
scene.cycles.use_denoising = False
scene.cycles.samples = 10
scene.cycles.sampling_pattern = 'TABULATED_SOBOL'
scene.cycles.light_sampling_threshold = 0.0
scene.cycles.use_adaptive_sampling = False
scene.cycles.use_light_tree = False
scene.cycles.blur_glossy = 0.0
scene.cycles.volume_bounces = 1
scene.cycles.pixel_filter_type = 'GAUSSIAN'
scene.cycles.sample_clamp_indirect = 0.0
scene.view_settings.view_transform = 'Standard'
bpy.context.view_layer.update()
